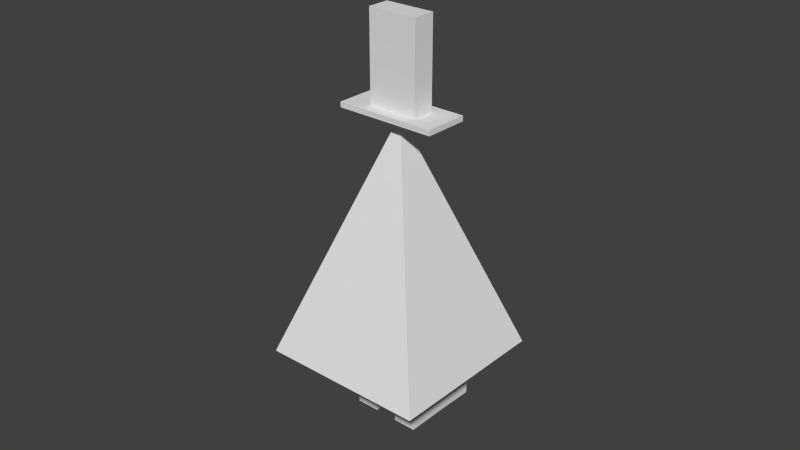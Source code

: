 # Source: untitled.blend  (saved by Blender 2.76.0; exported with 4.5.12 LTS)
import bpy
from mathutils import Matrix  # noqa: F401  (used for matrix-valued properties, if any)

bpy.ops.wm.read_factory_settings(use_empty=True)
scene = bpy.context.scene
scene.name = 'Scene'

# ---- collections
col_collection_1 = bpy.data.collections.new('Collection 1'); scene.collection.children.link(col_collection_1)

# ---- world
world_world = bpy.data.worlds.new('World'); scene.world = world_world
world_world.color = (0.05088, 0.05088, 0.05088)
world_world.use_sun_shadow = False
world_world.sun_shadow_jitter_overblur = 0.0
world_world.cycles.sampling_method = 'MANUAL'
world_world.cycles.sample_map_resolution = 256

# ---- meshes
me_plane_003 = bpy.data.meshes.new('Plane.003')
me_plane_003.from_pydata([(-1.0, -1.0, 0.0), (1.0, -1.0, 0.0), (-1.0, 1.0, 0.0), (1.0, 1.0, 0.0), (-1.0, 1.0, 0.1045), (-1.0, -1.0, 0.1045), (1.0, -1.0, 0.1045), (1.0, 1.0, 0.1045), (-1.0, 0.0, 0.1045), (0.0, -1.0, 0.1045), (1.0, 0.0, 0.1045), (0.0, 1.0, 0.1045), (-1.0, -0.5, 0.1045), (0.5, -1.0, 0.1045), (1.0, 0.5, 0.1045), (-0.5, 1.0, 0.1045), (-1.0, 0.5, 0.1045), (-0.5, -1.0, 0.1045), (1.0, -0.5, 0.1045), (0.5, 1.0, 0.1045), (0.0, 0.5, 0.1045), (0.0, -0.5, 0.1045), (-0.5, 0.0, 0.1045), (0.5, 0.0, 0.1045), (0.5, -0.5, 0.1045), (-0.5, -0.5, 0.1045), (-0.5, 0.5, 0.1045), (0.5, 0.5, 0.1045), (0.0, -0.5, 1.838), (0.0, 0.0, 1.838), (0.5, 0.0, 1.838), (0.0, 0.5, 1.838), (-0.5, 0.0, 1.838), (0.5, -0.5, 1.838), (-0.5, -0.5, 1.838), (-0.5, 0.5, 1.838), (0.5, 0.5, 1.838)], [], [(0, 2, 3, 1), (27, 14, 7, 19), (3, 2, 4, 15, 11, 19, 7), (0, 1, 6, 13, 9, 17, 5), (1, 3, 7, 14, 10, 18, 6), (2, 0, 5, 12, 8, 16, 4), (26, 20, 11, 15), (20, 26, 35, 31), (24, 18, 10, 23), (21, 24, 33, 28), (9, 13, 24, 21), (13, 6, 18, 24), (12, 25, 22, 8), (5, 17, 25, 12), (17, 9, 21, 25), (16, 26, 15, 4), (8, 22, 26, 16), (23, 27, 36, 30), (20, 27, 19, 11), (22, 25, 34, 32), (23, 10, 14, 27), (34, 28, 29, 32), (28, 33, 30, 29), (32, 29, 31, 35), (29, 30, 36, 31), (24, 23, 30, 33), (26, 22, 32, 35), (25, 21, 28, 34), (27, 20, 31, 36)])
me_plane_003.use_remesh_preserve_volume = False
me_plane_003.use_remesh_preserve_attributes = False
me_plane_003.use_mirror_vertex_groups = False
me_plane_003.update()
me_circle_004 = bpy.data.meshes.new('Circle.004')
me_circle_004.from_pydata([(0.0, 1.0, 0.0), (-0.1951, 0.9808, 0.0), (-0.3827, 0.9239, 0.0), (-0.5556, 0.8315, 0.0), (-0.7071, 0.7071, 0.0), (-0.8315, 0.5556, 0.0), (-0.9239, 0.3827, 0.0), (-0.9808, 0.1951, 0.0), (-1.0, 7.55e-08, 0.0), (-0.9808, -0.1951, 0.0), (-0.9239, -0.3827, 0.0), (-0.8315, -0.5556, 0.0), (-0.7071, -0.7071, 0.0), (-0.5556, -0.8315, 0.0), (-0.3827, -0.9239, 0.0), (-0.1951, -0.9808, 0.0), (3.258e-07, -1.0, 0.0), (0.1951, -0.9808, 0.0), (0.3827, -0.9239, 0.0), (0.5556, -0.8315, 0.0), (0.7071, -0.7071, 0.0), (0.8315, -0.5556, 0.0), (0.9239, -0.3827, 0.0), (0.9808, -0.1951, 0.0), (1.0, 9.656e-07, 0.0), (0.9808, 0.1951, 0.0), (0.9239, 0.3827, 0.0), (0.8315, 0.5556, 0.0), (0.7071, 0.7071, 0.0), (0.5556, 0.8315, 0.0), (0.3827, 0.9239, 0.0), (0.1951, 0.9808, 0.0), (0.0, 1.0, 0.0), (-0.1951, 0.9808, 0.0), (-0.3827, 0.9239, 0.0), (-0.5556, 0.8315, 0.0), (-0.7071, 0.7071, 0.0), (-0.8315, 0.5556, 0.0), (-0.9239, 0.3827, 0.0), (-0.9808, 0.1951, 0.0), (-1.0, 7.55e-08, 0.0), (-0.9808, -0.1951, 0.0), (-0.9239, -0.3827, 0.0), (-0.8315, -0.5556, 0.0), (-0.7071, -0.7071, 0.0), (-0.5556, -0.8315, 0.0), (-0.3827, -0.9239, 0.0), (-0.1951, -0.9808, 0.0), (3.258e-07, -1.0, 0.0), (0.1951, -0.9808, 0.0), (0.3827, -0.9239, 0.0), (0.5556, -0.8315, 0.0), (0.7071, -0.7071, 0.0), (0.8315, -0.5556, 0.0), (0.9239, -0.3827, 0.0), (0.9808, -0.1951, 0.0), (1.0, 9.656e-07, 0.0), (0.9808, 0.1951, 0.0), (0.9239, 0.3827, 0.0), (0.8315, 0.5556, 0.0), (0.7071, 0.7071, 0.0), (0.5556, 0.8315, 0.0), (0.3827, 0.9239, 0.0), (0.1951, 0.9808, 0.0), (-1.216e-07, -0.0244, 4.657e-10), (0.004759, -0.02393, 4.567e-10), (0.009336, -0.02254, 4.302e-10), (0.01355, -0.02028, 3.872e-10), (0.01725, -0.01725, 3.293e-10), (0.02028, -0.01355, 2.587e-10), (0.02254, -0.009335, 1.782e-10), (0.02393, -0.004759, 9.085e-11), (0.0244, 2.91e-07, -9.755e-17), (0.02393, 0.00476, -9.085e-11), (0.02254, 0.009336, -1.782e-10), (0.02028, 0.01355, -2.587e-10), (0.01725, 0.01725, -3.293e-10), (0.01355, 0.02028, -3.872e-10), (0.009336, 0.02254, -4.302e-10), (0.004759, 0.02393, -4.567e-10), (-1.296e-07, 0.0244, -4.657e-10), (-0.004759, 0.02393, -4.567e-10), (-0.009336, 0.02254, -4.302e-10), (-0.01355, 0.02028, -3.872e-10), (-0.01725, 0.01725, -3.293e-10), (-0.02028, 0.01355, -2.587e-10), (-0.02254, 0.009336, -1.782e-10), (-0.02393, 0.00476, -9.085e-11), (-0.0244, 2.674e-07, 3.169e-16), (-0.02393, -0.004759, 9.085e-11), (-0.02254, -0.009335, 1.782e-10), (-0.02028, -0.01355, 2.587e-10), (-0.01725, -0.01725, 3.293e-10), (-0.01355, -0.02028, 3.872e-10), (-0.009336, -0.02254, 4.302e-10), (-0.004759, -0.02393, 4.567e-10)], [], [(18, 17, 49, 50), (5, 4, 36, 37), (0, 31, 63, 32), (19, 18, 50, 51), (6, 5, 37, 38), (20, 19, 51, 52), (7, 6, 38, 39), (21, 20, 52, 53), (8, 7, 39, 40), (22, 21, 53, 54), (9, 8, 40, 41), (23, 22, 54, 55), (10, 9, 41, 42), (24, 23, 55, 56), (11, 10, 42, 43), (25, 24, 56, 57), (12, 11, 43, 44), (26, 25, 57, 58), (13, 12, 44, 45), (27, 26, 58, 59), (14, 13, 45, 46), (1, 0, 32, 33), (28, 27, 59, 60), (15, 14, 46, 47), (2, 1, 33, 34), (29, 28, 60, 61), (16, 15, 47, 48), (3, 2, 34, 35), (30, 29, 61, 62), (17, 16, 48, 49), (4, 3, 35, 36), (31, 30, 62, 63), (45, 44, 76, 77), (59, 58, 90, 91), (46, 45, 77, 78), (33, 32, 64, 65), (60, 59, 91, 92), (47, 46, 78, 79), (34, 33, 65, 66), (61, 60, 92, 93), (48, 47, 79, 80), (35, 34, 66, 67), (62, 61, 93, 94), (49, 48, 80, 81), (36, 35, 67, 68), (63, 62, 94, 95), (50, 49, 81, 82), (37, 36, 68, 69), (32, 63, 95, 64), (51, 50, 82, 83), (38, 37, 69, 70), (52, 51, 83, 84), (39, 38, 70, 71), (53, 52, 84, 85), (40, 39, 71, 72), (54, 53, 85, 86), (41, 40, 72, 73), (55, 54, 86, 87), (42, 41, 73, 74), (56, 55, 87, 88), (43, 42, 74, 75), (57, 56, 88, 89), (44, 43, 75, 76), (58, 57, 89, 90)])
me_circle_004.use_remesh_preserve_volume = False
me_circle_004.use_remesh_preserve_attributes = False
me_circle_004.use_mirror_vertex_groups = False
me_circle_004.update()
me_circle_002 = bpy.data.meshes.new('Circle.002')
me_circle_002.from_pydata([(0.0, 1.0, 0.0), (-0.866, -0.5, 0.0), (0.866, -0.5, 0.0), (0.0, 1.0, 0.0), (-0.866, -0.5, 0.0), (0.866, -0.5, 0.0), (0.0, 1.0, 0.0), (-0.866, -0.5, 0.0), (0.866, -0.5, 0.0), (-0.0005747, 0.004658, -0.002541), (-0.007016, -0.006498, -0.002541), (0.005866, -0.006498, -0.002541)], [], [(0, 2, 5, 3), (2, 1, 4, 5), (1, 0, 3, 4), (3, 5, 8, 6), (5, 4, 7, 8), (4, 3, 6, 7), (6, 8, 11, 9), (8, 7, 10, 11), (7, 6, 9, 10)])
me_circle_002.use_remesh_preserve_volume = False
me_circle_002.use_remesh_preserve_attributes = False
me_circle_002.use_mirror_vertex_groups = False
me_circle_002.update()
me_circle_001 = bpy.data.meshes.new('Circle.001')
me_circle_001.from_pydata([(0.0, 1.0, 0.0), (-0.866, -0.5, 0.0), (0.866, -0.5, 0.0), (2.596e-08, 0.0008804, 2.875e-12), (-0.0007624, -0.0004402, -1.581e-11), (0.0007624, -0.0004402, 1.294e-11)], [], [(0, 2, 5, 3), (2, 1, 4, 5), (1, 0, 3, 4)])
me_circle_001.use_remesh_preserve_volume = False
me_circle_001.use_remesh_preserve_attributes = False
me_circle_001.use_mirror_vertex_groups = False
me_circle_001.update()
me_circle = bpy.data.meshes.new('Circle')
me_circle.from_pydata([(0.0, 1.0, 0.0), (-0.1951, 0.9808, 0.0), (-0.3827, 0.9239, 0.0), (-0.5556, 0.8315, 0.0), (-0.7071, 0.7071, 0.0), (-0.8315, 0.5556, 0.0), (-0.9239, 0.3827, 0.0), (-0.9808, 0.1951, 0.0), (-1.0, 7.55e-08, 0.0), (-0.9808, -0.1951, 0.0), (-0.9239, -0.3827, 0.0), (-0.8315, -0.5556, 0.0), (-0.7071, -0.7071, 0.0), (-0.5556, -0.8315, 0.0), (-0.3827, -0.9239, 0.0), (-0.1951, -0.9808, 0.0), (3.258e-07, -1.0, 0.0), (0.1951, -0.9808, 0.0), (0.3827, -0.9239, 0.0), (0.5556, -0.8315, 0.0), (0.7071, -0.7071, 0.0), (0.8315, -0.5556, 0.0), (0.9239, -0.3827, 0.0), (0.9808, -0.1951, 0.0), (1.0, 9.656e-07, 0.0), (0.9808, 0.1951, 0.0), (0.9239, 0.3827, 0.0), (0.8315, 0.5556, 0.0), (0.7071, 0.7071, 0.0), (0.5556, 0.8315, 0.0), (0.3827, 0.9239, 0.0), (0.1951, 0.9808, 0.0), (0.0, 1.0, 0.0), (-0.1951, 0.9808, 0.0), (-0.3827, 0.9239, 0.0), (-0.5556, 0.8315, 0.0), (-0.7071, 0.7071, 0.0), (-0.8315, 0.5556, 0.0), (-0.9239, 0.3827, 0.0), (-0.9808, 0.1951, 0.0), (-1.0, 7.55e-08, 0.0), (-0.9808, -0.1951, 0.0), (-0.9239, -0.3827, 0.0), (-0.8315, -0.5556, 0.0), (-0.7071, -0.7071, 0.0), (-0.5556, -0.8315, 0.0), (-0.3827, -0.9239, 0.0), (-0.1951, -0.9808, 0.0), (3.258e-07, -1.0, 0.0), (0.1951, -0.9808, 0.0), (0.3827, -0.9239, 0.0), (0.5556, -0.8315, 0.0), (0.7071, -0.7071, 0.0), (0.8315, -0.5556, 0.0), (0.9239, -0.3827, 0.0), (0.9808, -0.1951, 0.0), (1.0, 9.656e-07, 0.0), (0.9808, 0.1951, 0.0), (0.9239, 0.3827, 0.0), (0.8315, 0.5556, 0.0), (0.7071, 0.7071, 0.0), (0.5556, 0.8315, 0.0), (0.3827, 0.9239, 0.0), (0.1951, 0.9808, 0.0), (0.003615, 0.9583, 0.02723), (-0.1816, 0.9401, 0.02723), (-0.3597, 0.8861, 0.02723), (-0.5238, 0.7983, 0.02723), (-0.6677, 0.6803, 0.02723), (-0.7857, 0.5364, 0.02723), (-0.8734, 0.3723, 0.02723), (-0.9275, 0.1942, 0.02723), (-0.9457, 0.009009, 0.02723), (-0.9275, -0.1762, 0.02723), (-0.8734, -0.3543, 0.02723), (-0.7857, -0.5184, 0.02723), (-0.6677, -0.6623, 0.02723), (-0.5238, -0.7803, 0.02723), (-0.3597, -0.868, 0.02723), (-0.1816, -0.9221, 0.02723), (0.003615, -0.9403, 0.02723), (0.1888, -0.9221, 0.02723), (0.3669, -0.868, 0.02723), (0.531, -0.7803, 0.02723), (0.6749, -0.6623, 0.02723), (0.7929, -0.5184, 0.02723), (0.8807, -0.3543, 0.02723), (0.9347, -0.1762, 0.02723), (0.9529, 0.009009, 0.02723), (0.9347, 0.1942, 0.02723), (0.8807, 0.3723, 0.02723), (0.7929, 0.5364, 0.02723), (0.6749, 0.6803, 0.02723), (0.531, 0.7983, 0.02723), (0.3669, 0.8861, 0.02723), (0.1888, 0.9401, 0.02723)], [], [(20, 19, 51, 52), (7, 6, 38, 39), (21, 20, 52, 53), (8, 7, 39, 40), (22, 21, 53, 54), (9, 8, 40, 41), (23, 22, 54, 55), (10, 9, 41, 42), (24, 23, 55, 56), (11, 10, 42, 43), (25, 24, 56, 57), (12, 11, 43, 44), (26, 25, 57, 58), (13, 12, 44, 45), (27, 26, 58, 59), (14, 13, 45, 46), (1, 0, 32, 33), (28, 27, 59, 60), (15, 14, 46, 47), (2, 1, 33, 34), (29, 28, 60, 61), (16, 15, 47, 48), (3, 2, 34, 35), (30, 29, 61, 62), (17, 16, 48, 49), (4, 3, 35, 36), (31, 30, 62, 63), (18, 17, 49, 50), (5, 4, 36, 37), (0, 31, 63, 32), (19, 18, 50, 51), (6, 5, 37, 38), (60, 59, 91, 92), (47, 46, 78, 79), (34, 33, 65, 66), (61, 60, 92, 93), (48, 47, 79, 80), (35, 34, 66, 67), (62, 61, 93, 94), (49, 48, 80, 81), (36, 35, 67, 68), (63, 62, 94, 95), (50, 49, 81, 82), (37, 36, 68, 69), (32, 63, 95, 64), (51, 50, 82, 83), (38, 37, 69, 70), (52, 51, 83, 84), (39, 38, 70, 71), (53, 52, 84, 85), (40, 39, 71, 72), (54, 53, 85, 86), (41, 40, 72, 73), (55, 54, 86, 87), (42, 41, 73, 74), (56, 55, 87, 88), (43, 42, 74, 75), (57, 56, 88, 89), (44, 43, 75, 76), (58, 57, 89, 90), (45, 44, 76, 77), (59, 58, 90, 91), (46, 45, 77, 78), (33, 32, 64, 65)])
me_circle.use_remesh_preserve_volume = False
me_circle.use_remesh_preserve_attributes = False
me_circle.use_mirror_vertex_groups = False
me_circle.update()
me_cone_001 = bpy.data.meshes.new('Cone.001')
me_cone_001.from_pydata([(0.0, 1.0, -1.0), (1.0, -4.371e-08, -1.0), (-8.742e-08, -1.0, -1.0), (0.0, 0.0, 1.0), (-1.0, 1.192e-08, -1.0), (0.5, 0.5, -1.0), (0.5, -0.5, -1.0), (-0.5, -0.5, -1.0), (-0.5, 0.5, -1.0), (0.0, 0.0, -1.0), (0.75, 0.25, -1.0), (0.25, -0.75, -1.0), (-0.75, -0.25, -1.0), (-0.25, 0.75, -1.0), (0.25, 0.75, -1.0), (0.75, -0.25, -1.0), (-0.25, -0.75, -1.0), (-0.75, 0.25, -1.0), (-0.25, -0.25, -1.0), (0.25, 0.25, -1.0), (0.5, -1.49e-08, -1.0), (0.0, 0.5, -1.0), (-0.5, 0.0, -1.0), (-2.98e-08, -0.5, -1.0), (0.875, 0.125, -1.0), (0.125, -0.875, -1.0), (-0.875, -0.125, -1.0), (-0.125, 0.875, -1.0), (0.375, 0.625, -1.0), (0.625, -0.375, -1.0), (-0.375, -0.625, -1.0), (-0.625, 0.375, -1.0), (-0.375, -0.375, -1.0), (0.125, 0.125, -1.0), (-0.2092, 0.2157, -1.0), (0.06973, -0.07189, -1.0), (0.625, 0.375, -1.0), (0.375, -0.625, -1.0), (-0.625, -0.375, -1.0), (-0.375, 0.625, -1.0), (0.125, 0.875, -1.0), (0.875, -0.125, -1.0), (-0.125, -0.875, -1.0), (-0.875, 0.125, -1.0), (-0.125, -0.125, -1.0), (0.375, 0.375, -1.0), (-0.06973, 0.07189, -1.0), (0.2092, -0.2157, -1.0), (0.2634, -0.01773, -1.0), (0.625, 0.125, -1.0), (0.375, 0.125, -1.0), (0.625, -0.125, -1.0), (-0.01557, 0.2698, -1.0), (0.125, 0.625, -1.0), (-0.125, 0.625, -1.0), (0.125, 0.375, -1.0), (-0.625, -0.125, -1.0), (-0.2634, 0.01773, -1.0), (-0.625, 0.125, -1.0), (-0.375, -0.125, -1.0), (-0.125, -0.625, -1.0), (0.01557, -0.2698, -1.0), (-0.125, -0.375, -1.0), (0.125, -0.625, -1.0), (0.0853, -0.3417, -1.0), (-0.05417, -0.198, -1.0), (-0.25, -0.5, -1.0), (-0.1936, -0.05417, -1.0), (-0.3331, 0.08962, -1.0), (-0.75, 0.0, -1.0), (0.25, 0.5, -1.0), (0.0, 0.75, -1.0), (-0.0853, 0.3417, -1.0), (0.75, -2.98e-08, -1.0), (0.5, 0.25, -1.0), (0.1936, 0.05417, -1.0), (0.3331, -0.08962, -1.0), (0.05417, 0.198, -1.0), (-0.5, -0.25, -1.0), (-5.96e-08, -0.75, -1.0), (-0.06973, 0.07189, -1.59), (-0.1395, 0.1438, -1.59), (0.2092, -0.2157, -1.59), (0.1395, -0.1438, -1.59), (0.2634, -0.01773, -1.59), (-0.01557, 0.2698, -1.59), (-0.2092, 0.2157, -1.59), (0.06973, -0.07189, -1.59), (-0.2634, 0.01773, -1.59), (0.01557, -0.2698, -1.59), (0.0853, -0.3417, -1.59), (-0.05417, -0.198, -1.59), (-0.1936, -0.05417, -1.59), (-0.3331, 0.08962, -1.59), (-0.0853, 0.3417, -1.59), (0.1936, 0.05417, -1.59), (0.3331, -0.08962, -1.59), (0.05417, 0.198, -1.59), (-0.5, 5.962e-09, 0.0), (0.0, 0.5, 0.0), (-0.0625, 0.9375, -1.0), (-0.5625, 0.4375, -1.0), (-0.3125, 0.6875, -1.0), (-0.8125, 0.1875, -1.0), (-0.1875, 0.8125, -1.0), (-0.6875, 0.3125, -1.0), (-0.4375, 0.5625, -1.0), (-0.9375, 0.0625, -1.0), (0.2634, -0.01773, -1.438), (0.0853, -0.3417, -1.438), (0.01557, -0.2698, -1.438), (0.1936, 0.05417, -1.438), (0.2092, -0.2157, -1.438), (0.3331, -0.08962, -1.438), (0.06973, -0.07189, -1.438), (-0.05417, -0.198, -1.438), (0.505, 0.2166, -1.438), (0.505, 0.2166, -1.59), (0.4352, 0.2885, -1.59), (0.5747, 0.1447, -1.59), (0.4352, 0.2885, -1.438), (0.5747, 0.1447, -1.438), (-0.0853, 0.3417, -1.436), (-0.3331, 0.08962, -1.436), (-0.2092, 0.2157, -1.436), (-0.01557, 0.2698, -1.436), (0.05417, 0.198, -1.436), (-0.2634, 0.01773, -1.436), (-0.1936, -0.05417, -1.436), (-0.06973, 0.07189, -1.436), (0.1531, 0.5743, -1.436), (0.1531, 0.5743, -1.59), (0.2926, 0.4305, -1.436), (0.2926, 0.4305, -1.59), (0.2228, 0.5024, -1.59), (0.2228, 0.5024, -1.436)], [], [(2, 3, 98, 4, 26, 12, 38, 7, 30, 16, 42), (0, 99, 3, 1, 24, 10, 36, 5, 28, 14, 40), (4, 98, 3, 99, 0, 100, 27, 104, 13, 102, 39, 106, 8, 101, 31, 105, 17, 103, 43, 107), (1, 3, 2, 25, 11, 37, 6, 29, 15, 41), (79, 25, 2, 42), (78, 32, 7, 38), (77, 33, 9, 46), (76, 29, 6, 47), (115, 114, 87, 91), (74, 49, 20, 50), (73, 41, 15, 51), (127, 123, 93, 88), (71, 53, 21, 54), (70, 45, 19, 55), (69, 56, 12, 26), (68, 57, 22, 58), (67, 44, 18, 59), (66, 60, 16, 30), (65, 61, 23, 62), (64, 37, 11, 63), (61, 64, 63, 23), (113, 112, 82, 96), (47, 6, 37, 64), (44, 65, 62, 18), (9, 35, 65, 44), (95, 111, 120, 118), (32, 66, 30, 7), (18, 62, 66, 32), (62, 23, 60, 66), (57, 67, 59, 22), (124, 122, 94, 86), (46, 9, 44, 67), (31, 68, 58, 17, 105), (8, 34, 68, 31, 101), (123, 124, 86, 93), (43, 69, 26, 4, 107), (17, 58, 69, 43, 103), (58, 22, 56, 69), (53, 70, 55, 21), (14, 28, 70, 53), (28, 5, 45, 70), (27, 71, 54, 13, 104), (0, 40, 71, 27, 100), (40, 14, 53, 71), (39, 72, 34, 8, 106), (13, 54, 72, 39, 102), (54, 21, 52, 72), (49, 73, 51, 20), (10, 24, 73, 49), (24, 1, 41, 73), (45, 74, 50, 19), (5, 36, 74, 45), (36, 10, 49, 74), (33, 75, 35, 9), (19, 50, 75, 33), (50, 20, 48, 75), (126, 97, 133, 132), (20, 51, 76, 48), (51, 15, 29, 76), (109, 110, 89, 90), (21, 55, 77, 52), (55, 19, 33, 77), (56, 78, 38, 12), (22, 59, 78, 56), (59, 18, 32, 78), (60, 79, 42, 16), (23, 63, 79, 60), (63, 11, 25, 79), (95, 84, 83, 87), (94, 85, 81, 86), (83, 82, 90, 89), (87, 83, 89, 91), (81, 80, 92, 88), (86, 81, 88, 93), (84, 96, 82, 83), (85, 97, 80, 81), (97, 85, 134, 133), (113, 96, 119, 121), (129, 128, 92, 80), (128, 127, 88, 92), (110, 115, 91, 89), (114, 111, 95, 87), (126, 129, 80, 97), (112, 109, 90, 82), (47, 64, 109, 112), (35, 75, 111, 114), (61, 65, 115, 110), (48, 76, 113, 108), (64, 61, 110, 109), (75, 48, 108, 111), (76, 47, 112, 113), (65, 35, 114, 115), (120, 116, 117, 118), (116, 121, 119, 117), (96, 84, 117, 119), (84, 95, 118, 117), (111, 108, 116, 120), (108, 113, 121, 116), (77, 46, 129, 126), (67, 57, 127, 128), (46, 67, 128, 129), (72, 52, 125, 122), (52, 77, 126, 125), (68, 34, 124, 123), (34, 72, 122, 124), (57, 68, 123, 127), (135, 132, 133, 134), (130, 135, 134, 131), (85, 94, 131, 134), (122, 125, 135, 130), (94, 122, 130, 131), (125, 126, 132, 135)])
me_cone_001.use_remesh_preserve_volume = False
me_cone_001.use_remesh_preserve_attributes = False
me_cone_001.use_mirror_vertex_groups = False
me_cone_001.update()

# ---- objects
ob_tophat = bpy.data.objects.new('TopHat', me_plane_003)
ob_actualeyecolour = bpy.data.objects.new('ActualEyeColour', me_circle_004)
ob_bowtieright = bpy.data.objects.new('BowTieRight', me_circle_002)
ob_bowtieleft = bpy.data.objects.new('BowTieLeft', me_circle_001)
ob_eyeoutline = bpy.data.objects.new('EyeOutline', me_circle)
ob_body = bpy.data.objects.new('Body', me_cone_001)

# ---- transforms, parenting, visibility, modifiers, constraints
ob_tophat.location = (0.02419, -0.08423, 2.419)
ob_tophat.rotation_euler = (0.0, -0.0, 1.548)
ob_tophat.scale = (0.3051, 0.6933, 0.6933)
ob_tophat.lineart.crease_threshold = 0.0
ob_actualeyecolour.location = (0.02696, 0.6097, 0.4702)
ob_actualeyecolour.rotation_euler = (-1.214, 0.2202, 0.08276)
ob_actualeyecolour.scale = (0.4937, 0.4937, 0.4937)
ob_actualeyecolour.lineart.crease_threshold = 0.0
ob_bowtieright.location = (-0.3413, 0.9364, -0.251)
ob_bowtieright.rotation_euler = (-5.054, -2.518, 0.09919)
ob_bowtieright.scale = (0.353, 0.353, 0.353)
ob_bowtieright.lineart.crease_threshold = 0.0
ob_bowtieleft.location = (0.3861, 0.8884, -0.2497)
ob_bowtieleft.rotation_euler = (-9.078, -1.214, 23.17)
ob_bowtieleft.scale = (0.383, 0.3833, 0.3833)
ob_bowtieleft.lineart.crease_threshold = 0.0
ob_eyeoutline.location = (0.02696, 0.6157, 0.4702)
ob_eyeoutline.rotation_euler = (-1.214, 0.2201, 0.08276)
ob_eyeoutline.scale = (0.4982, 0.4982, 0.4982)
ob_eyeoutline.lineart.crease_threshold = 0.0
ob_body.location = (0.02338, -0.09866, 0.7916)
ob_body.rotation_euler = (3.142, -3.142, -8.659)
ob_body.scale = (1.624, 1.624, 1.624)
ob_body.lineart.crease_threshold = 0.0

# ---- collection membership
col_collection_1.objects.link(ob_tophat)
col_collection_1.objects.link(ob_actualeyecolour)
col_collection_1.objects.link(ob_bowtieright)
col_collection_1.objects.link(ob_bowtieleft)
col_collection_1.objects.link(ob_eyeoutline)
col_collection_1.objects.link(ob_body)

# ---- scene / render settings (as saved in the file)
scene.frame_start = 1; scene.frame_end = 250; scene.frame_set(1)
scene.render.engine = 'BLENDER_EEVEE_NEXT'
scene.render.resolution_percentage = 50
scene.render.dither_intensity = 0.0
scene.cycles.use_denoising = False
scene.cycles.samples = 10
scene.cycles.sampling_pattern = 'TABULATED_SOBOL'
scene.cycles.light_sampling_threshold = 0.0
scene.cycles.use_adaptive_sampling = False
scene.cycles.use_light_tree = False
scene.cycles.blur_glossy = 0.0
scene.cycles.pixel_filter_type = 'GAUSSIAN'
scene.cycles.sample_clamp_indirect = 0.0
scene.view_settings.view_transform = 'Standard'
bpy.context.view_layer.update()

# ---- added for rendering (the .blend has no active camera and no usable light): camera, sun
cam_auto = bpy.data.cameras.new('AutoCamera')
cam_auto.lens = 50.0
cam_auto.sensor_width = 36.0
cam_auto.clip_end = 1000.0
ob_auto_camera = bpy.data.objects.new('AutoCamera', cam_auto)
scene.collection.objects.link(ob_auto_camera)
ob_auto_camera.location = (7.88942, -9.53791, 7.24367)
ob_auto_camera.rotation_euler = (1.09748, -7.21219e-08, 0.694738)
scene.camera = ob_auto_camera
light_auto_sun = bpy.data.lights.new('AutoSun', 'SUN')
light_auto_sun.energy = 3.0
light_auto_sun.angle = 0.0523599
ob_auto_sun = bpy.data.objects.new('AutoSun', light_auto_sun)
scene.collection.objects.link(ob_auto_sun)
ob_auto_sun.rotation_euler = (0.872665, 0.174533, 0.523599)
bpy.context.view_layer.update()

